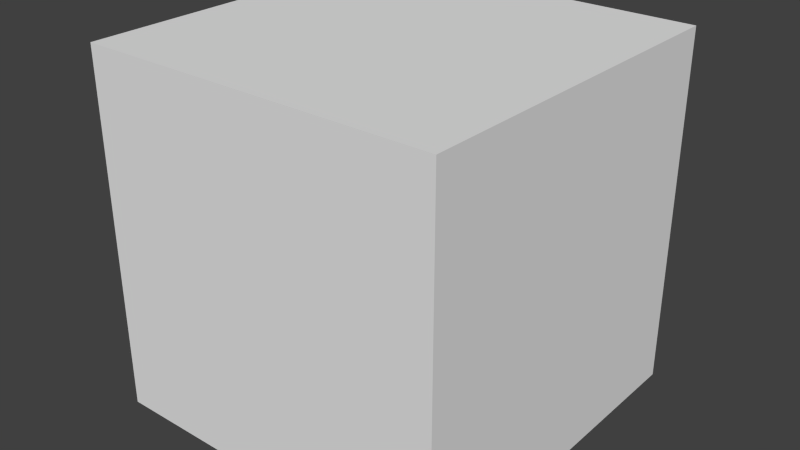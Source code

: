 # Source: stepper-engine.blend  (saved by Blender 2.66.1; exported with 4.5.12 LTS)
import bpy
from mathutils import Matrix  # noqa: F401  (used for matrix-valued properties, if any)

bpy.ops.wm.read_factory_settings(use_empty=True)
scene = bpy.context.scene
scene.name = 'Scene'

# ---- collections
col_collection_1 = bpy.data.collections.new('Collection 1'); scene.collection.children.link(col_collection_1)

# ---- world
world_world = bpy.data.worlds.new('World'); scene.world = world_world
world_world.color = (0.05088, 0.05088, 0.05088)
world_world.use_sun_shadow = False
world_world.sun_shadow_jitter_overblur = 0.0
world_world.cycles.sampling_method = 'MANUAL'
world_world.cycles.sample_map_resolution = 256

# ---- meshes
me_cube_001 = bpy.data.meshes.new('Cube.001')
me_cube_001.from_pydata([(-1.0, -1.0, -1.0), (-1.0, 1.0, -1.0), (1.0, 1.0, -1.0), (1.0, -1.0, -1.0), (-1.0, -1.0, 1.0), (-1.0, 1.0, 1.0), (1.0, 1.0, 1.0), (1.0, -1.0, 1.0)], [], [(4, 5, 1, 0), (5, 6, 2, 1), (6, 7, 3, 2), (7, 4, 0, 3), (0, 1, 2, 3), (7, 6, 5, 4)])
_uv = me_cube_001.uv_layers.new(name='UV coord')
_uv.uv.foreach_set('vector', [1.0, 1.0, 0.5, 1.0, 0.5, 0.5, 1.0, 0.5, 1.0, 1.0, 0.5, 1.0, 0.5, 0.5, 1.0, 0.5, 1.0, 1.0, 0.5, 1.0, 0.5, 0.5, 1.0, 0.5, 1.0, 1.0, 0.5, 1.0, 0.5, 0.5, 1.0, 0.5, 0.5, 0.0, 0.5, 0.5, 1.0, 0.5, 1.0, 0.0, 0.5, 0.5, 0.5, 1.0, 0.0, 1.0, 0.0, 0.5])
me_cube_001.use_remesh_preserve_volume = False
me_cube_001.use_remesh_preserve_attributes = False
me_cube_001.use_mirror_vertex_groups = False
me_cube_001.update()

# ---- objects
ob_stepper_engine = bpy.data.objects.new('Stepper Engine', me_cube_001)

# ---- transforms, parenting, visibility, modifiers, constraints
ob_stepper_engine.location = (0.0, 0.0, 0.0)
ob_stepper_engine.scale = (8.0, 8.0, 8.0)
ob_stepper_engine.lineart.crease_threshold = 0.0

# ---- collection membership
col_collection_1.objects.link(ob_stepper_engine)

# ---- scene / render settings (as saved in the file)
scene.frame_start = 1; scene.frame_end = 250; scene.frame_set(1)
scene.render.engine = 'BLENDER_EEVEE_NEXT'
scene.render.image_settings.color_mode = 'RGB'
scene.render.image_settings.compression = 90
scene.render.resolution_percentage = 50
scene.render.dither_intensity = 0.0
scene.render.bake_margin = 2
scene.cycles.use_denoising = False
scene.cycles.samples = 10
scene.cycles.sampling_pattern = 'TABULATED_SOBOL'
scene.cycles.light_sampling_threshold = 0.0
scene.cycles.use_adaptive_sampling = False
scene.cycles.use_light_tree = False
scene.cycles.blur_glossy = 0.0
scene.cycles.volume_bounces = 1
scene.cycles.pixel_filter_type = 'GAUSSIAN'
scene.cycles.sample_clamp_indirect = 0.0
scene.view_settings.view_transform = 'Standard'
bpy.context.view_layer.update()

# ---- added for rendering (the .blend has no active camera and no usable light): camera, sun
cam_auto = bpy.data.cameras.new('AutoCamera')
cam_auto.lens = 50.0
cam_auto.sensor_width = 36.0
cam_auto.clip_end = 1000.0
ob_auto_camera = bpy.data.objects.new('AutoCamera', cam_auto)
scene.collection.objects.link(ob_auto_camera)
ob_auto_camera.location = (25.6406, -30.7687, 20.5125)
ob_auto_camera.rotation_euler = (1.09748, -7.21219e-08, 0.694738)
scene.camera = ob_auto_camera
light_auto_sun = bpy.data.lights.new('AutoSun', 'SUN')
light_auto_sun.energy = 3.0
light_auto_sun.angle = 0.0523599
ob_auto_sun = bpy.data.objects.new('AutoSun', light_auto_sun)
scene.collection.objects.link(ob_auto_sun)
ob_auto_sun.rotation_euler = (0.872665, 0.174533, 0.523599)
bpy.context.view_layer.update()
